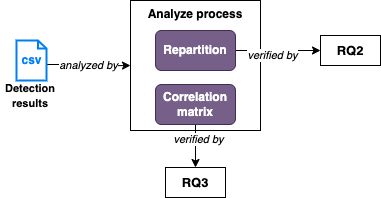

The diagram above was exported from draw.io. Its source (the exported page's mxGraphModel, read from the mxfile embedded in the PNG):
<mxGraphModel dx="954" dy="727" grid="1" gridSize="10" guides="1" tooltips="1" connect="1" arrows="1" fold="1" page="1" pageScale="1" pageWidth="827" pageHeight="1169" math="0" shadow="0">
  <root>
    <mxCell id="WIyWlLk6GJQsqaUBKTNV-0" />
    <mxCell id="WIyWlLk6GJQsqaUBKTNV-1" parent="WIyWlLk6GJQsqaUBKTNV-0" />
    <mxCell id="PjFi1OEtAw6f640KETxh-3" value="&lt;b&gt;Analyze process&lt;/b&gt;" style="whiteSpace=wrap;html=1;aspect=fixed;verticalAlign=top;" parent="WIyWlLk6GJQsqaUBKTNV-1" vertex="1">
      <mxGeometry x="370" y="270" width="130" height="130" as="geometry" />
    </mxCell>
    <mxCell id="PjFi1OEtAw6f640KETxh-23" value="" style="edgeStyle=orthogonalEdgeStyle;rounded=0;orthogonalLoop=1;jettySize=auto;html=1;entryX=0.5;entryY=0;entryDx=0;entryDy=0;exitX=0.5;exitY=1;exitDx=0;exitDy=0;" parent="WIyWlLk6GJQsqaUBKTNV-1" source="PjFi1OEtAw6f640KETxh-33" target="PjFi1OEtAw6f640KETxh-32" edge="1">
      <mxGeometry relative="1" as="geometry">
        <mxPoint x="435" y="440" as="targetPoint" />
      </mxGeometry>
    </mxCell>
    <mxCell id="PjFi1OEtAw6f640KETxh-28" value="&lt;i&gt;verified by&lt;/i&gt;" style="edgeLabel;html=1;align=center;verticalAlign=middle;resizable=0;points=[];" parent="PjFi1OEtAw6f640KETxh-23" vertex="1" connectable="0">
      <mxGeometry x="-0.35" y="2" relative="1" as="geometry">
        <mxPoint as="offset" />
      </mxGeometry>
    </mxCell>
    <mxCell id="PjFi1OEtAw6f640KETxh-25" value="" style="edgeStyle=orthogonalEdgeStyle;rounded=0;orthogonalLoop=1;jettySize=auto;html=1;exitX=1;exitY=0.5;exitDx=0;exitDy=0;" parent="WIyWlLk6GJQsqaUBKTNV-1" source="PjFi1OEtAw6f640KETxh-34" target="PjFi1OEtAw6f640KETxh-24" edge="1">
      <mxGeometry relative="1" as="geometry" />
    </mxCell>
    <mxCell id="PjFi1OEtAw6f640KETxh-26" value="&lt;i&gt;verified by&lt;/i&gt;" style="edgeLabel;html=1;align=center;verticalAlign=middle;resizable=0;points=[];" parent="PjFi1OEtAw6f640KETxh-25" vertex="1" connectable="0">
      <mxGeometry x="-0.275" y="-3" relative="1" as="geometry">
        <mxPoint x="5" y="1" as="offset" />
      </mxGeometry>
    </mxCell>
    <mxCell id="PjFi1OEtAw6f640KETxh-21" value="" style="edgeStyle=orthogonalEdgeStyle;rounded=0;orthogonalLoop=1;jettySize=auto;html=1;exitX=1;exitY=0.6;exitDx=0;exitDy=0;exitPerimeter=0;" parent="WIyWlLk6GJQsqaUBKTNV-1" source="PjFi1OEtAw6f640KETxh-30" edge="1">
      <mxGeometry relative="1" as="geometry">
        <mxPoint x="289.4000000000001" y="335" as="sourcePoint" />
        <mxPoint x="370" y="335" as="targetPoint" />
      </mxGeometry>
    </mxCell>
    <mxCell id="PjFi1OEtAw6f640KETxh-27" value="&lt;i&gt;analyzed by&lt;/i&gt;" style="edgeLabel;html=1;align=center;verticalAlign=middle;resizable=0;points=[];" parent="PjFi1OEtAw6f640KETxh-21" vertex="1" connectable="0">
      <mxGeometry x="-0.0256" y="-1" relative="1" as="geometry">
        <mxPoint as="offset" />
      </mxGeometry>
    </mxCell>
    <mxCell id="PjFi1OEtAw6f640KETxh-24" value="&lt;b style=&quot;font-size: 13px;&quot;&gt;RQ2&lt;/b&gt;" style="text;html=1;strokeColor=default;fillColor=none;align=center;verticalAlign=middle;whiteSpace=wrap;rounded=0;fontSize=13;" parent="WIyWlLk6GJQsqaUBKTNV-1" vertex="1">
      <mxGeometry x="560" y="305" width="60" height="30" as="geometry" />
    </mxCell>
    <mxCell id="PjFi1OEtAw6f640KETxh-30" value="&lt;b&gt;&lt;font color=&quot;#007fff&quot;&gt;csv&lt;/font&gt;&lt;/b&gt;" style="html=1;verticalLabelPosition=middle;align=center;labelBackgroundColor=#ffffff;verticalAlign=middle;strokeWidth=2;strokeColor=#0080F0;shadow=0;dashed=0;shape=mxgraph.ios7.icons.document;labelPosition=center;" parent="WIyWlLk6GJQsqaUBKTNV-1" vertex="1">
      <mxGeometry x="256" y="310" width="30" height="40" as="geometry" />
    </mxCell>
    <mxCell id="PjFi1OEtAw6f640KETxh-31" value="&lt;b&gt;&lt;font style=&quot;font-size: 11px;&quot;&gt;Detection results&lt;/font&gt;&lt;/b&gt;" style="text;html=1;strokeColor=none;fillColor=none;align=center;verticalAlign=middle;whiteSpace=wrap;rounded=0;" parent="WIyWlLk6GJQsqaUBKTNV-1" vertex="1">
      <mxGeometry x="240" y="350" width="60" height="30" as="geometry" />
    </mxCell>
    <mxCell id="PjFi1OEtAw6f640KETxh-32" value="&lt;b style=&quot;font-size: 13px;&quot;&gt;RQ3&lt;/b&gt;" style="text;html=1;strokeColor=default;fillColor=none;align=center;verticalAlign=middle;whiteSpace=wrap;rounded=0;fontSize=13;" parent="WIyWlLk6GJQsqaUBKTNV-1" vertex="1">
      <mxGeometry x="405" y="437" width="60" height="30" as="geometry" />
    </mxCell>
    <mxCell id="PjFi1OEtAw6f640KETxh-33" value="&lt;b&gt;Correlation matrix&lt;/b&gt;" style="rounded=1;whiteSpace=wrap;html=1;fillColor=#76608a;fontColor=#ffffff;strokeColor=#432D57;" parent="WIyWlLk6GJQsqaUBKTNV-1" vertex="1">
      <mxGeometry x="395" y="354" width="80" height="40" as="geometry" />
    </mxCell>
    <mxCell id="PjFi1OEtAw6f640KETxh-34" value="&lt;b&gt;Repartition&lt;/b&gt;" style="rounded=1;whiteSpace=wrap;html=1;fillColor=#76608a;fontColor=#ffffff;strokeColor=#432D57;" parent="WIyWlLk6GJQsqaUBKTNV-1" vertex="1">
      <mxGeometry x="395" y="300" width="80" height="40" as="geometry" />
    </mxCell>
  </root>
</mxGraphModel>